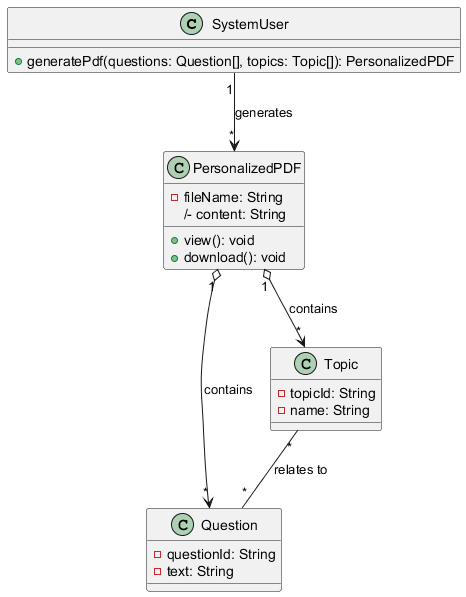

The diagram above was rendered by PlantUML. Its source (embedded in the PNG):
@startuml
class SystemUser {
  + generatePdf(questions: Question[], topics: Topic[]): PersonalizedPDF
}

class PersonalizedPDF {
  - fileName: String
  /- content: String
  + view(): void
  + download(): void
}

class Question {
  - questionId: String
  - text: String
}

class Topic {
  - topicId: String
  - name: String
}

SystemUser "1" --> "*" PersonalizedPDF : generates
PersonalizedPDF "1" o--> "*" Question : contains
PersonalizedPDF "1" o--> "*" Topic : contains
Topic "*" -- "*" Question : relates to
@enduml